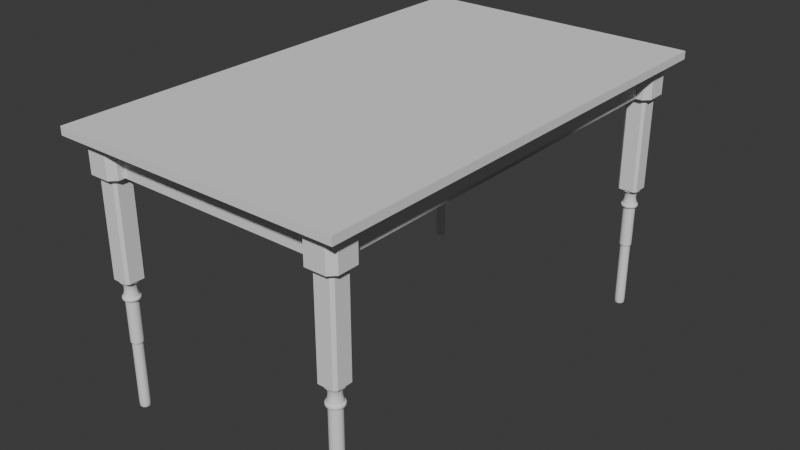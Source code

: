 # Source: table1.blend  (saved by Blender 4.2.66; exported with 4.5.12 LTS)
import bpy
from mathutils import Matrix  # noqa: F401  (used for matrix-valued properties, if any)

bpy.ops.wm.read_factory_settings(use_empty=True)
scene = bpy.context.scene
scene.name = 'Scene'

# ---- collections
col_collection = bpy.data.collections.new('Collection'); scene.collection.children.link(col_collection)

# ---- node groups
ng_smooth_by_angle = bpy.data.node_groups.new('Smooth by Angle', 'GeometryNodeTree')
_s = ng_smooth_by_angle.interface.new_socket(name='Mesh', in_out='OUTPUT', socket_type='NodeSocketGeometry')
_s = ng_smooth_by_angle.interface.new_socket(name='Mesh', in_out='INPUT', socket_type='NodeSocketGeometry')
_s = ng_smooth_by_angle.interface.new_socket(name='Angle', in_out='INPUT', socket_type='NodeSocketFloat')
_s.subtype = 'ANGLE'
_s.default_value = 0.5236
_s.min_value = 0.0
_s.max_value = 3.142
_s.description = 'Maximum face angle for smooth edges'
_s = ng_smooth_by_angle.interface.new_socket(name='Ignore Sharpness', in_out='INPUT', socket_type='NodeSocketBool')
_s.force_non_field = True
ng_smooth_by_angle.description = 'Set the sharpness of mesh edges based on the angle between the neighboring faces'
ng_smooth_by_angle.is_modifier = True
_N = ng_smooth_by_angle.nodes; _L = ng_smooth_by_angle.links
n0 = _N.new('GeometryNodeSetShadeSmooth'); n0.name = 'Set Shade Smooth'; n0.location = (120, -80)
n0.domain = 'EDGE'
n1 = _N.new('GeometryNodeSetShadeSmooth'); n1.name = 'Set Shade Smooth.001'; n1.location = (300, -80)
n2 = _N.new('NodeGroupOutput'); n2.name = 'Group Output'; n2.location = (480, -80)
n3 = _N.new('GeometryNodeInputMeshEdgeAngle'); n3.name = 'Edge Angle'; n3.location = (-440, -240)
n4 = _N.new('NodeGroupInput'); n4.name = 'Group Input'; n4.location = (-80, -80)
n5 = _N.new('GeometryNodeInputEdgeSmooth'); n5.name = 'Is Edge Smooth'; n5.location = (-260, -120)
n6 = _N.new('GeometryNodeInputShadeSmooth'); n6.name = 'Is Shade Smooth'; n6.location = (-440, -397)
n7 = _N.new('FunctionNodeCompare'); n7.name = 'Compare'; n7.location = (-260, -260)
n7.operation = 'LESS_EQUAL'
n7.inputs[6].default_value = (0.0, 0.0, 0.0, 0.0)
n7.inputs[7].default_value = (0.0, 0.0, 0.0, 0.0)
n8 = _N.new('FunctionNodeBooleanMath'); n8.name = 'Boolean Math.001'; n8.location = (-80, -260)
n9 = _N.new('NodeGroupInput'); n9.name = 'Group Input.001'; n9.location = (-440, -329)
n10 = _N.new('NodeGroupInput'); n10.name = 'Group Input.002'; n10.location = (-259, -189)
n11 = _N.new('FunctionNodeBooleanMath'); n11.name = 'Boolean Math'; n11.location = (-80, -149)
n11.operation = 'OR'
n12 = _N.new('FunctionNodeBooleanMath'); n12.name = 'Boolean Math.002'; n12.location = (-260, -380)
n12.operation = 'OR'
n13 = _N.new('NodeGroupInput'); n13.name = 'Group Input.003'; n13.location = (-440, -460)
_L.new(n3.outputs[0], n7.inputs[0])
_L.new(n1.outputs[0], n2.inputs[0])
_L.new(n9.outputs[1], n7.inputs[1])
_L.new(n7.outputs[0], n8.inputs[0])
_L.new(n4.outputs[0], n0.inputs[0])
_L.new(n0.outputs[0], n1.inputs[0])
_L.new(n8.outputs[0], n0.inputs[2])
_L.new(n10.outputs[2], n11.inputs[1])
_L.new(n5.outputs[0], n11.inputs[0])
_L.new(n11.outputs[0], n0.inputs[1])
_L.new(n13.outputs[2], n12.inputs[1])
_L.new(n6.outputs[0], n12.inputs[0])
_L.new(n12.outputs[0], n8.inputs[1])
n2.is_active_output = True

# ---- world
world_world = bpy.data.worlds.new('World'); scene.world = world_world
world_world.use_nodes = True; world_world.node_tree.nodes.clear()
_N = world_world.node_tree.nodes; _L = world_world.node_tree.links
n0 = _N.new('ShaderNodeOutputWorld'); n0.name = 'World Output'; n0.location = (300, 300)
n1 = _N.new('ShaderNodeBackground'); n1.name = 'Background'; n1.location = (10, 300)
n1.inputs[0].default_value = (0.05088, 0.05088, 0.05088, 1.0)
_L.new(n1.outputs[0], n0.inputs[0])
n0.is_active_output = True
world_world.color = (0.05088, 0.05088, 0.05088)
world_world.sun_shadow_jitter_overblur = 0.0

# ---- meshes
me_plane = bpy.data.meshes.new('Plane')
me_plane.from_pydata([(-0.4572, -0.762, -0.0127), (0.4572, -0.762, -0.0127), (-0.4572, 0.762, -0.0127), (0.4572, 0.762, -0.0127), (-0.4572, 0.762, 0.0127), (-0.4572, -0.762, 0.0127), (0.4572, -0.762, 0.0127), (0.4572, 0.762, 0.0127)], [], [(0, 2, 3, 1), (5, 6, 7, 4), (1, 3, 7, 6), (2, 0, 5, 4), (3, 2, 4, 7), (0, 1, 6, 5)])
me_plane.polygons.foreach_set('use_smooth', [True] * 6)
_uv = me_plane.uv_layers.new(name='UVMap')
_uv.uv.foreach_set('vector', [0.0, 0.0, 0.0, 1.0, 1.0, 1.0, 1.0, 0.0, 0.0, 0.0, 1.0, 0.0, 1.0, 1.0, 0.0, 1.0, 1.0, 0.0, 1.0, 1.0, 1.0, 1.0, 1.0, 0.0, 0.0, 1.0, 0.0, 0.0, 0.0, 0.0, 0.0, 1.0, 1.0, 1.0, 0.0, 1.0, 0.0, 1.0, 1.0, 1.0, 0.0, 0.0, 1.0, 0.0, 1.0, 0.0, 0.0, 0.0])
me_plane.update()
me_cube_001 = bpy.data.meshes.new('Cube.001')
me_cube_001.from_pydata([(0.3471, -0.7089, 0.7222), (0.3391, -0.7009, 0.7222), (0.3196, -0.7089, 0.8249), (0.3391, -0.7284, 0.8249), (0.3391, -0.6532, 0.7222), (0.3471, -0.6451, 0.7222), (0.3391, -0.6256, 0.8249), (0.3196, -0.6451, 0.8249), (0.4029, -0.7009, 0.7222), (0.3948, -0.7089, 0.7222), (0.4029, -0.7284, 0.8249), (0.4224, -0.7089, 0.8249), (0.3948, -0.6451, 0.7222), (0.4029, -0.6532, 0.7222), (0.4224, -0.6451, 0.8249), (0.4029, -0.6256, 0.8249), (0.3603, -0.6451, 0.7222), (0.3816, -0.6451, 0.7222), (0.3816, -0.6256, 0.8249), (0.3603, -0.6256, 0.8249), (0.3603, 5.96e-08, 0.7222), (0.3816, 5.96e-08, 0.7222), (0.3816, 5.96e-08, 0.8249), (0.3603, 5.96e-08, 0.8249), (0.3391, -0.6876, 0.7222), (0.3391, -0.6664, 0.7222), (0.3196, -0.6876, 0.8249), (0.3196, -0.6664, 0.8249), (-2.98e-08, -0.6876, 0.7222), (-2.98e-08, -0.6664, 0.7222), (-2.98e-08, -0.6876, 0.8249), (-2.98e-08, -0.6664, 0.8249), (0.3196, -0.7089, 0.7222), (0.3391, -0.7284, 0.7222), (0.3391, -0.6256, 0.7222), (0.3196, -0.6451, 0.7222), (0.4224, -0.6451, 0.7222), (0.4029, -0.6256, 0.7222), (0.4029, -0.7284, 0.7222), (0.4224, -0.7089, 0.7222), (0.3196, -0.6664, 0.7222), (0.3816, -0.6256, 0.7222), (0.3603, -0.6256, 0.7222), (0.3196, -0.6876, 0.7222), (0.3391, -0.7009, 0.4129), (0.3471, -0.7089, 0.4129), (0.3471, -0.6451, 0.4129), (0.3391, -0.6532, 0.4129), (0.4029, -0.6532, 0.4129), (0.3948, -0.6451, 0.4129), (0.3948, -0.7089, 0.4129), (0.4029, -0.7009, 0.4129), (0.3391, -0.6664, 0.4129), (0.3816, -0.6451, 0.4129), (0.3603, -0.6451, 0.4129), (0.3391, -0.6876, 0.4129), (1.49e-07, 5.96e-08, 0.7222), (-1.49e-07, -0.6256, 0.7222), (0.0, -0.6451, 0.7222), (0.3391, -0.7284, 0.743), (0.3196, -0.7089, 0.743), (0.3391, -0.6256, 0.743), (0.3196, -0.6451, 0.743), (0.4224, -0.6451, 0.743), (0.4029, -0.6256, 0.743), (0.4029, -0.7284, 0.743), (0.4224, -0.7089, 0.743), (0.3603, -0.6256, 0.743), (0.3816, -0.6256, 0.743), (0.3603, 5.96e-08, 0.743), (0.3816, 5.96e-08, 0.743), (0.3196, -0.6876, 0.743), (0.3196, -0.6664, 0.743), (-2.98e-08, -0.6876, 0.743), (-2.98e-08, -0.6664, 0.743), (0.3816, -0.481, 0.7222), (0.3816, -0.481, 0.8249), (0.3603, -0.481, 0.8249), (0.3603, -0.481, 0.743), (0.3816, -0.481, 0.743)], [], [(65, 10, 3, 59), (63, 14, 11, 66), (14, 15, 18, 19, 6, 7, 27, 26, 2, 3, 10, 11), (72, 27, 7, 62), (68, 18, 15, 64), (59, 3, 2, 60), (61, 34, 35, 62), (63, 36, 37, 64), (65, 38, 39, 66), (17, 12, 49, 53), (61, 6, 19, 67), (79, 75, 21, 70), (69, 23, 22, 70), (77, 76, 22, 23), (41, 42, 20, 21, 75), (78, 77, 23, 69), (60, 2, 26, 71), (71, 26, 30, 73), (73, 30, 31, 74), (72, 40, 29, 74), (26, 27, 31, 30), (40, 43, 28, 29), (1, 0, 33, 32), (5, 4, 35, 34), (13, 12, 37, 36), (9, 8, 39, 38), (4, 25, 40, 35), (12, 17, 41, 37), (8, 13, 36, 39), (0, 9, 38, 33), (16, 5, 34, 42), (17, 16, 42, 41), (24, 1, 32, 43), (25, 24, 43, 40), (47, 46, 54, 53, 49, 48, 51, 50, 45, 44, 55, 52), (12, 13, 48, 49), (16, 17, 53, 54), (13, 8, 51, 48), (8, 9, 50, 51), (1, 24, 55, 44), (0, 1, 44, 45), (9, 0, 45, 50), (25, 4, 47, 52), (24, 25, 52, 55), (4, 5, 46, 47), (5, 16, 54, 46), (42, 20, 56, 57), (35, 40, 29, 58), (34, 35, 58, 57), (27, 72, 74, 31), (28, 73, 74, 29), (43, 71, 73, 28), (32, 60, 71, 43), (42, 67, 78, 69, 20), (20, 69, 70, 21), (76, 79, 70, 22), (34, 61, 67, 42), (10, 65, 66, 11), (14, 63, 64, 15), (6, 61, 62, 7), (33, 59, 60, 32), (41, 68, 64, 37), (40, 72, 62, 35), (36, 63, 66, 39), (38, 65, 59, 33), (18, 68, 79, 76), (67, 19, 77, 78), (19, 18, 76, 77), (68, 41, 75, 79)])
me_cube_001.polygons.foreach_set('use_smooth', [True] * 69)
_uv = me_cube_001.uv_layers.new(name='UVMap')
_uv.uv.foreach_set('vector', [0.4257, 0.7973, 0.625, 0.7973, 0.625, 0.9527, 0.4257, 0.9527, 0.4257, 0.5473, 0.625, 0.5473, 0.625, 0.7027, 0.4257, 0.7027, 0.625, 0.5473, 0.6723, 0.5, 0.7241, 0.5, 0.7759, 0.5, 0.8277, 0.5, 0.875, 0.5473, 0.875, 0.5991, 0.875, 0.6509, 0.875, 0.7027, 0.8277, 0.75, 0.6723, 0.75, 0.625, 0.7027, 0.4257, 0.1509, 0.625, 0.1509, 0.625, 0.2027, 0.4257, 0.2027, 0.4257, 0.4009, 0.625, 0.4009, 0.625, 0.4527, 0.4257, 0.4527, 0.4257, -7.106e-08, 0.625, 0.0, 0.625, 0.04734, 0.4257, 0.04734, 0.4257, 0.2973, 0.375, 0.2973, 0.375, 0.2027, 0.4257, 0.2027, 0.4257, 0.5473, 0.375, 0.5473, 0.375, 0.4527, 0.4257, 0.4527, 0.4257, 0.7973, 0.375, 0.7973, 0.375, 0.7027, 0.4257, 0.7027, 0.2759, 0.5474, 0.308, 0.5474, 0.308, 0.5474, 0.2759, 0.5474, 0.4257, 0.2973, 0.625, 0.2973, 0.625, 0.3491, 0.4257, 0.3491, 0.4257, 0.4009, 0.375, 0.4009, 0.375, 0.4009, 0.4257, 0.4009, 0.4257, 0.3491, 0.625, 0.3491, 0.625, 0.4009, 0.4257, 0.4009, 0.7759, 0.5, 0.7241, 0.5, 0.7241, 0.5, 0.7759, 0.5, 0.2759, 0.5, 0.2241, 0.5, 0.2241, 0.5, 0.2759, 0.5, 0.2759, 0.5, 0.4257, 0.3491, 0.625, 0.3491, 0.625, 0.3491, 0.4257, 0.3491, 0.4257, 0.04734, 0.625, 0.04734, 0.625, 0.09911, 0.4257, 0.09911, 0.4257, 0.09911, 0.625, 0.09911, 0.625, 0.09911, 0.4257, 0.09911, 0.4257, 0.09911, 0.625, 0.09911, 0.625, 0.1509, 0.4257, 0.1509, 0.4257, 0.1509, 0.375, 0.1509, 0.375, 0.1509, 0.4257, 0.1509, 0.875, 0.6509, 0.875, 0.5991, 0.875, 0.5991, 0.875, 0.6509, 0.125, 0.5991, 0.125, 0.6509, 0.125, 0.6509, 0.125, 0.5991, 0.1724, 0.683, 0.192, 0.7026, 0.1723, 0.75, 0.125, 0.7027, 0.192, 0.5474, 0.1724, 0.567, 0.125, 0.5473, 0.1723, 0.5, 0.3276, 0.567, 0.308, 0.5474, 0.3277, 0.5, 0.375, 0.5473, 0.308, 0.7026, 0.3276, 0.683, 0.375, 0.7027, 0.3277, 0.75, 0.1724, 0.567, 0.1724, 0.5991, 0.125, 0.5991, 0.125, 0.5473, 0.308, 0.5474, 0.2759, 0.5474, 0.2759, 0.5, 0.3277, 0.5, 0.3276, 0.683, 0.3276, 0.567, 0.375, 0.5473, 0.375, 0.7027, 0.192, 0.7026, 0.308, 0.7026, 0.3277, 0.75, 0.1723, 0.75, 0.2241, 0.5474, 0.192, 0.5474, 0.1723, 0.5, 0.2241, 0.5, 0.2759, 0.5474, 0.2241, 0.5474, 0.2241, 0.5, 0.2759, 0.5, 0.1724, 0.6509, 0.1724, 0.683, 0.125, 0.7027, 0.125, 0.6509, 0.1724, 0.5991, 0.1724, 0.6509, 0.125, 0.6509, 0.125, 0.5991, 0.1724, 0.567, 0.192, 0.5474, 0.2241, 0.5474, 0.2759, 0.5474, 0.308, 0.5474, 0.3276, 0.567, 0.3276, 0.683, 0.308, 0.7026, 0.192, 0.7026, 0.1724, 0.683, 0.1724, 0.6509, 0.1724, 0.5991, 0.308, 0.5474, 0.3276, 0.567, 0.3276, 0.567, 0.308, 0.5474, 0.2241, 0.5474, 0.2759, 0.5474, 0.2759, 0.5474, 0.2241, 0.5474, 0.3276, 0.567, 0.3276, 0.683, 0.3276, 0.683, 0.3276, 0.567, 0.3276, 0.683, 0.308, 0.7026, 0.308, 0.7026, 0.3276, 0.683, 0.1724, 0.683, 0.1724, 0.6509, 0.1724, 0.6509, 0.1724, 0.683, 0.192, 0.7026, 0.1724, 0.683, 0.1724, 0.683, 0.192, 0.7026, 0.308, 0.7026, 0.192, 0.7026, 0.192, 0.7026, 0.308, 0.7026, 0.1724, 0.5991, 0.1724, 0.567, 0.1724, 0.567, 0.1724, 0.5991, 0.1724, 0.6509, 0.1724, 0.5991, 0.1724, 0.5991, 0.1724, 0.6509, 0.1724, 0.567, 0.192, 0.5474, 0.192, 0.5474, 0.1724, 0.567, 0.192, 0.5474, 0.2241, 0.5474, 0.2241, 0.5474, 0.192, 0.5474, 0.2241, 0.5, 0.2241, 0.5, 0.2241, 0.5, 0.2241, 0.5, 0.375, 0.2027, 0.375, 0.1509, 0.375, 0.1509, 0.375, 0.2027, 0.375, 0.2973, 0.375, 0.2027, 0.375, 0.2027, 0.375, 0.2973, 0.625, 0.1509, 0.4257, 0.1509, 0.4257, 0.1509, 0.625, 0.1509, 0.375, 0.09911, 0.4257, 0.09911, 0.4257, 0.1509, 0.375, 0.1509, 0.375, 0.09911, 0.4257, 0.09911, 0.4257, 0.09911, 0.375, 0.09911, 0.375, 0.04734, 0.4257, 0.04734, 0.4257, 0.09911, 0.375, 0.09911, 0.375, 0.3491, 0.4257, 0.3491, 0.4257, 0.3491, 0.4257, 0.3491, 0.375, 0.3491, 0.375, 0.3491, 0.4257, 0.3491, 0.4257, 0.4009, 0.375, 0.4009, 0.625, 0.4009, 0.4257, 0.4009, 0.4257, 0.4009, 0.625, 0.4009, 0.375, 0.2973, 0.4257, 0.2973, 0.4257, 0.3491, 0.375, 0.3491, 0.625, 0.7973, 0.4257, 0.7973, 0.4257, 0.7027, 0.625, 0.7027, 0.625, 0.5473, 0.4257, 0.5473, 0.4257, 0.4527, 0.625, 0.4527, 0.625, 0.2973, 0.4257, 0.2973, 0.4257, 0.2027, 0.625, 0.2027, 0.375, 0.0, 0.4257, -7.106e-08, 0.4257, 0.04734, 0.375, 0.04734, 0.375, 0.4009, 0.4257, 0.4009, 0.4257, 0.4527, 0.375, 0.4527, 0.375, 0.1509, 0.4257, 0.1509, 0.4257, 0.2027, 0.375, 0.2027, 0.375, 0.5473, 0.4257, 0.5473, 0.4257, 0.7027, 0.375, 0.7027, 0.375, 0.7973, 0.4257, 0.7973, 0.4257, 0.9527, 0.375, 0.9527, 0.625, 0.4009, 0.4257, 0.4009, 0.4257, 0.4009, 0.625, 0.4009, 0.4257, 0.3491, 0.625, 0.3491, 0.625, 0.3491, 0.4257, 0.3491, 0.7759, 0.5, 0.7241, 0.5, 0.7241, 0.5, 0.7759, 0.5, 0.4257, 0.4009, 0.375, 0.4009, 0.375, 0.4009, 0.4257, 0.4009])
me_cube_001.update()
me_circle_002 = bpy.data.meshes.new('Circle.002')
me_circle_002.from_pydata([(0.3714, -0.6506, 0.415), (0.3581, -0.6542, 0.415), (0.3484, -0.6639, 0.415), (0.3448, -0.6772, 0.415), (0.3484, -0.6905, 0.415), (0.3581, -0.7002, 0.415), (0.3714, -0.7038, 0.415), (0.3847, -0.7002, 0.415), (0.3944, -0.6905, 0.415), (0.398, -0.6772, 0.415), (0.3944, -0.6639, 0.415), (0.3847, -0.6542, 0.415), (0.3597, -0.6571, 0.4044), (0.3714, -0.6539, 0.4044), (0.3512, -0.6656, 0.4044), (0.3481, -0.6772, 0.4044), (0.3512, -0.6889, 0.4044), (0.3597, -0.6974, 0.4044), (0.3714, -0.7005, 0.4044), (0.383, -0.6974, 0.4044), (0.3915, -0.6889, 0.4044), (0.3947, -0.6772, 0.4044), (0.3915, -0.6656, 0.4044), (0.383, -0.6571, 0.4044), (0.3563, -0.6511, 0.415), (0.3714, -0.6471, 0.415), (0.3453, -0.6621, 0.415), (0.3412, -0.6772, 0.415), (0.3453, -0.6923, 0.415), (0.3563, -0.7033, 0.415), (0.3714, -0.7074, 0.415), (0.3865, -0.7033, 0.415), (0.3975, -0.6923, 0.415), (0.4015, -0.6772, 0.415), (0.3975, -0.6621, 0.415), (0.3865, -0.6511, 0.415), (0.3563, -0.6511, 0.4044), (0.3714, -0.6471, 0.4044), (0.3453, -0.6621, 0.4044), (0.3412, -0.6772, 0.4044), (0.3453, -0.6923, 0.4044), (0.3563, -0.7033, 0.4044), (0.3714, -0.7074, 0.4044), (0.3865, -0.7033, 0.4044), (0.3975, -0.6923, 0.4044), (0.4015, -0.6772, 0.4044), (0.3975, -0.6621, 0.4044), (0.3865, -0.6511, 0.4044), (0.3581, -0.6542, 0.4044), (0.3714, -0.6506, 0.4044), (0.3484, -0.6639, 0.4044), (0.3448, -0.6772, 0.4044), (0.3484, -0.6905, 0.4044), (0.3581, -0.7002, 0.4044), (0.3714, -0.7038, 0.4044), (0.3847, -0.7002, 0.4044), (0.3944, -0.6905, 0.4044), (0.398, -0.6772, 0.4044), (0.3944, -0.6639, 0.4044), (0.3847, -0.6542, 0.4044), (0.3597, -0.6571, 0.3614), (0.3714, -0.6539, 0.3614), (0.3512, -0.6656, 0.3614), (0.3481, -0.6772, 0.3614), (0.3512, -0.6889, 0.3614), (0.3597, -0.6974, 0.3614), (0.3714, -0.7005, 0.3614), (0.383, -0.6974, 0.3614), (0.3915, -0.6889, 0.3614), (0.3947, -0.6772, 0.3614), (0.3915, -0.6656, 0.3614), (0.383, -0.6571, 0.3614), (0.3512, -0.6656, 0.4035), (0.3597, -0.6571, 0.4035), (0.3947, -0.6772, 0.4035), (0.3915, -0.6889, 0.4035), (0.3714, -0.7005, 0.4035), (0.3597, -0.6974, 0.4035), (0.3481, -0.6772, 0.4035), (0.3915, -0.6656, 0.4035), (0.383, -0.6974, 0.4035), (0.3512, -0.6889, 0.4035), (0.383, -0.6571, 0.4035), (0.3714, -0.6539, 0.4035), (0.3512, -0.6656, 0.3615), (0.3947, -0.6772, 0.3615), (0.3714, -0.7005, 0.3615), (0.3481, -0.6772, 0.3615), (0.3915, -0.6656, 0.3615), (0.383, -0.6974, 0.3615), (0.3512, -0.6889, 0.3615), (0.383, -0.6571, 0.3615), (0.3597, -0.6571, 0.3615), (0.3915, -0.6889, 0.3615), (0.3597, -0.6974, 0.3615), (0.3714, -0.6539, 0.3615), (0.3629, -0.6626, 0.3825), (0.386, -0.6857, 0.3825), (0.3629, -0.6919, 0.3825), (0.3714, -0.6603, 0.3825), (0.3567, -0.6688, 0.3825), (0.3883, -0.6772, 0.3825), (0.3714, -0.6941, 0.3825), (0.3545, -0.6772, 0.3825), (0.386, -0.6688, 0.3825), (0.3798, -0.6919, 0.3825), (0.3567, -0.6857, 0.3825), (0.3798, -0.6626, 0.3825), (0.3614, -0.6599, 0.3505), (0.3714, -0.6573, 0.3505), (0.3541, -0.6672, 0.3505), (0.3514, -0.6772, 0.3505), (0.3541, -0.6872, 0.3505), (0.3614, -0.6945, 0.3505), (0.3714, -0.6972, 0.3505), (0.3814, -0.6945, 0.3505), (0.3887, -0.6872, 0.3505), (0.3913, -0.6772, 0.3505), (0.3887, -0.6672, 0.3505), (0.3814, -0.6599, 0.3505), (0.3714, -0.65, 0.3591), (0.385, -0.6536, 0.3591), (0.3478, -0.6636, 0.3591), (0.3578, -0.6536, 0.3591), (0.3986, -0.6772, 0.3591), (0.395, -0.6908, 0.3591), (0.3714, -0.7045, 0.3591), (0.3578, -0.7008, 0.3591), (0.3441, -0.6772, 0.3591), (0.395, -0.6636, 0.3591), (0.385, -0.7008, 0.3591), (0.3478, -0.6908, 0.3591), (0.3714, -0.65, 0.3546), (0.3478, -0.6636, 0.3546), (0.3986, -0.6772, 0.3546), (0.3714, -0.7045, 0.3546), (0.3441, -0.6772, 0.3546), (0.395, -0.6636, 0.3546), (0.385, -0.7008, 0.3546), (0.3478, -0.6908, 0.3546), (0.385, -0.6536, 0.3546), (0.3578, -0.6536, 0.3546), (0.395, -0.6908, 0.3546), (0.3578, -0.7008, 0.3546), (0.3578, -0.6536, 0.3505), (0.3714, -0.65, 0.3505), (0.3478, -0.6636, 0.3505), (0.3441, -0.6772, 0.3505), (0.3478, -0.6908, 0.3505), (0.3578, -0.7008, 0.3505), (0.3714, -0.7045, 0.3505), (0.385, -0.7008, 0.3505), (0.395, -0.6908, 0.3505), (0.3986, -0.6772, 0.3505), (0.395, -0.6636, 0.3505), (0.385, -0.6536, 0.3505), (0.363, -0.6628, 0.2132), (0.3714, -0.6605, 0.2132), (0.3569, -0.6689, 0.2132), (0.3547, -0.6772, 0.2132), (0.3569, -0.6856, 0.2132), (0.363, -0.6917, 0.2132), (0.3714, -0.6939, 0.2132), (0.3797, -0.6917, 0.2132), (0.3858, -0.6856, 0.2132), (0.3881, -0.6772, 0.2132), (0.3858, -0.6689, 0.2132), (0.3797, -0.6628, 0.2132), (0.3887, -0.6672, 0.2185), (0.3913, -0.6772, 0.2185), (0.3814, -0.6945, 0.2185), (0.3714, -0.6972, 0.2185), (0.3541, -0.6872, 0.2185), (0.3514, -0.6772, 0.2185), (0.3814, -0.6599, 0.2185), (0.3614, -0.6599, 0.2185), (0.3714, -0.6573, 0.2185), (0.3887, -0.6872, 0.2185), (0.3614, -0.6945, 0.2185), (0.3541, -0.6672, 0.2185), (0.3913, -0.6772, 0.3482), (0.3714, -0.6972, 0.3482), (0.3514, -0.6772, 0.3482), (0.3714, -0.6573, 0.3482), (0.3887, -0.6672, 0.3482), (0.3814, -0.6945, 0.3482), (0.3541, -0.6872, 0.3482), (0.3814, -0.6599, 0.3482), (0.3614, -0.6599, 0.3482), (0.3887, -0.6872, 0.3482), (0.3614, -0.6945, 0.3482), (0.3541, -0.6672, 0.3482), (0.3614, -0.6599, 0.2132), (0.3714, -0.6573, 0.2132), (0.3541, -0.6672, 0.2132), (0.3514, -0.6772, 0.2132), (0.3541, -0.6872, 0.2132), (0.3614, -0.6945, 0.2132), (0.3714, -0.6972, 0.2132), (0.3814, -0.6945, 0.2132), (0.3887, -0.6872, 0.2132), (0.3913, -0.6772, 0.2132), (0.3887, -0.6672, 0.2132), (0.3814, -0.6599, 0.2132), (0.363, -0.6628, 7.451e-09), (0.3714, -0.6605, 7.451e-09), (0.3569, -0.6689, 7.451e-09), (0.3547, -0.6772, 7.451e-09), (0.3569, -0.6856, 7.451e-09), (0.363, -0.6917, 7.451e-09), (0.3714, -0.6939, 7.451e-09), (0.3797, -0.6917, 7.451e-09), (0.3858, -0.6856, 7.451e-09), (0.3881, -0.6772, 7.451e-09), (0.3858, -0.6689, 7.451e-09), (0.3797, -0.6628, 7.451e-09), (0.3714, -0.6939, 0.2112), (0.363, -0.6917, 0.2112), (0.3547, -0.6772, 0.2112), (0.3569, -0.6689, 0.2112), (0.3858, -0.6689, 0.2112), (0.3881, -0.6772, 0.2112), (0.3797, -0.6917, 0.2112), (0.3569, -0.6856, 0.2112), (0.3797, -0.6628, 0.2112), (0.363, -0.6628, 0.2112), (0.3714, -0.6605, 0.2112), (0.3858, -0.6856, 0.2112), (0.3714, -0.6939, 0.001303), (0.3547, -0.6772, 0.001303), (0.3858, -0.6689, 0.001303), (0.3797, -0.6917, 0.001303), (0.3569, -0.6856, 0.001303), (0.3797, -0.6628, 0.001303), (0.363, -0.6628, 0.001303), (0.3858, -0.6856, 0.001303), (0.363, -0.6917, 0.001303), (0.3569, -0.6689, 0.001303), (0.3881, -0.6772, 0.001303), (0.3714, -0.6605, 0.001303)], [], [(1, 0, 11, 10, 9, 8, 7, 6, 5, 4, 3, 2), (92, 84, 62, 60), (34, 35, 47, 46), (25, 24, 36, 37), (31, 32, 44, 43), (28, 29, 41, 40), (35, 25, 37, 47), (24, 26, 38, 36), (32, 33, 45, 44), (29, 30, 42, 41), (26, 27, 39, 38), (33, 34, 46, 45), (30, 31, 43, 42), (27, 28, 40, 39), (0, 1, 24, 25), (1, 2, 26, 24), (2, 3, 27, 26), (3, 4, 28, 27), (4, 5, 29, 28), (5, 6, 30, 29), (6, 7, 31, 30), (7, 8, 32, 31), (8, 9, 33, 32), (9, 10, 34, 33), (10, 11, 35, 34), (11, 0, 25, 35), (48, 49, 37, 36), (50, 48, 36, 38), (51, 50, 38, 39), (52, 51, 39, 40), (53, 52, 40, 41), (54, 53, 41, 42), (55, 54, 42, 43), (56, 55, 43, 44), (57, 56, 44, 45), (58, 57, 45, 46), (59, 58, 46, 47), (49, 59, 47, 37), (12, 13, 49, 48), (14, 12, 48, 50), (15, 14, 50, 51), (16, 15, 51, 52), (17, 16, 52, 53), (18, 17, 53, 54), (19, 18, 54, 55), (20, 19, 55, 56), (21, 20, 56, 57), (22, 21, 57, 58), (23, 22, 58, 59), (13, 23, 59, 49), (140, 132, 145, 155), (93, 85, 69, 68), (94, 86, 66, 65), (84, 87, 63, 62), (85, 88, 70, 69), (86, 89, 67, 66), (87, 90, 64, 63), (88, 91, 71, 70), (95, 92, 60, 61), (89, 93, 68, 67), (90, 94, 65, 64), (91, 95, 61, 71), (23, 13, 83, 82), (16, 17, 77, 81), (19, 20, 75, 80), (13, 12, 73, 83), (22, 23, 82, 79), (15, 16, 81, 78), (18, 19, 80, 76), (21, 22, 79, 74), (14, 15, 78, 72), (17, 18, 76, 77), (20, 21, 74, 75), (12, 14, 72, 73), (107, 99, 95, 91), (106, 98, 94, 90), (105, 97, 93, 89), (99, 96, 92, 95), (104, 107, 91, 88), (103, 106, 90, 87), (102, 105, 89, 86), (101, 104, 88, 85), (100, 103, 87, 84), (98, 102, 86, 94), (97, 101, 85, 93), (96, 100, 84, 92), (73, 72, 100, 96), (75, 74, 101, 97), (77, 76, 102, 98), (72, 78, 103, 100), (74, 79, 104, 101), (76, 80, 105, 102), (78, 81, 106, 103), (79, 82, 107, 104), (83, 73, 96, 99), (80, 75, 97, 105), (81, 77, 98, 106), (82, 83, 99, 107), (169, 168, 202, 201), (141, 133, 146, 144), (142, 134, 153, 152), (143, 135, 150, 149), (133, 136, 147, 146), (134, 137, 154, 153), (135, 138, 151, 150), (136, 139, 148, 147), (137, 140, 155, 154), (132, 141, 144, 145), (138, 142, 152, 151), (139, 143, 149, 148), (64, 65, 127, 131), (67, 68, 125, 130), (61, 60, 123, 120), (70, 71, 121, 129), (63, 64, 131, 128), (66, 67, 130, 126), (69, 70, 129, 124), (62, 63, 128, 122), (65, 66, 126, 127), (68, 69, 124, 125), (60, 62, 122, 123), (71, 61, 120, 121), (131, 127, 143, 139), (130, 125, 142, 138), (120, 123, 141, 132), (129, 121, 140, 137), (128, 131, 139, 136), (126, 130, 138, 135), (124, 129, 137, 134), (122, 128, 136, 133), (127, 126, 135, 143), (125, 124, 134, 142), (123, 122, 133, 141), (121, 120, 132, 140), (108, 109, 145, 144), (110, 108, 144, 146), (111, 110, 146, 147), (112, 111, 147, 148), (113, 112, 148, 149), (114, 113, 149, 150), (115, 114, 150, 151), (116, 115, 151, 152), (117, 116, 152, 153), (118, 117, 153, 154), (119, 118, 154, 155), (109, 119, 155, 145), (236, 228, 210, 209), (171, 170, 199, 198), (173, 172, 196, 195), (168, 174, 203, 202), (176, 175, 192, 193), (170, 177, 200, 199), (172, 178, 197, 196), (174, 176, 193, 203), (175, 179, 194, 192), (177, 169, 201, 200), (178, 171, 198, 197), (179, 173, 195, 194), (191, 182, 173, 179), (190, 181, 171, 178), (189, 180, 169, 177), (188, 191, 179, 175), (187, 183, 176, 174), (186, 190, 178, 172), (185, 189, 177, 170), (183, 188, 175, 176), (184, 187, 174, 168), (182, 186, 172, 173), (181, 185, 170, 171), (180, 184, 168, 169), (117, 118, 184, 180), (114, 115, 185, 181), (111, 112, 186, 182), (118, 119, 187, 184), (109, 108, 188, 183), (115, 116, 189, 185), (112, 113, 190, 186), (119, 109, 183, 187), (108, 110, 191, 188), (116, 117, 180, 189), (113, 114, 181, 190), (110, 111, 182, 191), (156, 157, 193, 192), (158, 156, 192, 194), (159, 158, 194, 195), (160, 159, 195, 196), (161, 160, 196, 197), (162, 161, 197, 198), (163, 162, 198, 199), (164, 163, 199, 200), (165, 164, 200, 201), (166, 165, 201, 202), (167, 166, 202, 203), (157, 167, 203, 193), (204, 206, 207, 208, 209, 210, 211, 212, 213, 214, 215, 205), (237, 229, 207, 206), (238, 230, 214, 213), (228, 231, 211, 210), (229, 232, 208, 207), (230, 233, 215, 214), (239, 234, 204, 205), (231, 235, 212, 211), (232, 236, 209, 208), (233, 239, 205, 215), (234, 237, 206, 204), (235, 238, 213, 212), (164, 165, 221, 227), (156, 158, 219, 225), (167, 157, 226, 224), (160, 161, 217, 223), (163, 164, 227, 222), (157, 156, 225, 226), (166, 167, 224, 220), (159, 160, 223, 218), (162, 163, 222, 216), (165, 166, 220, 221), (158, 159, 218, 219), (161, 162, 216, 217), (227, 221, 238, 235), (225, 219, 237, 234), (224, 226, 239, 233), (223, 217, 236, 232), (222, 227, 235, 231), (226, 225, 234, 239), (220, 224, 233, 230), (218, 223, 232, 229), (216, 222, 231, 228), (221, 220, 230, 238), (219, 218, 229, 237), (217, 216, 228, 236)])
me_circle_002.polygons.foreach_set('use_smooth', [True] * 230)
_uv = me_circle_002.uv_layers.new(name='UVMap')
_uv.uv.foreach_set('vector', [0.0, 0.0, 0.0, 0.0, 0.0, 0.0, 0.0, 0.0, 0.0, 0.0, 0.0, 0.0, 0.0, 0.0, 0.0, 0.0, 0.0, 0.0, 0.0, 0.0, 0.0, 0.0, 0.0, 0.0, 0.0, 0.0, 0.0, 0.0, 0.0, 0.0, 0.0, 0.0, 0.0, 0.0, 0.0, 0.0, 0.0, 0.0, 0.0, 0.0, 0.0, 0.0, 0.0, 0.0, 0.0, 0.0, 0.0, 0.0, 0.0, 0.0, 0.0, 0.0, 0.0, 0.0, 0.0, 0.0, 0.0, 0.0, 0.0, 0.0, 0.0, 0.0, 0.0, 0.0, 0.0, 0.0, 0.0, 0.0, 0.0, 0.0, 0.0, 0.0, 0.0, 0.0, 0.0, 0.0, 0.0, 0.0, 0.0, 0.0, 0.0, 0.0, 0.0, 0.0, 0.0, 0.0, 0.0, 0.0, 0.0, 0.0, 0.0, 0.0, 0.0, 0.0, 0.0, 0.0, 0.0, 0.0, 0.0, 0.0, 0.0, 0.0, 0.0, 0.0, 0.0, 0.0, 0.0, 0.0, 0.0, 0.0, 0.0, 0.0, 0.0, 0.0, 0.0, 0.0, 0.0, 0.0, 0.0, 0.0, 0.0, 0.0, 0.0, 0.0, 0.0, 0.0, 0.0, 0.0, 0.0, 0.0, 0.0, 0.0, 0.0, 0.0, 0.0, 0.0, 0.0, 0.0, 0.0, 0.0, 0.0, 0.0, 0.0, 0.0, 0.0, 0.0, 0.0, 0.0, 0.0, 0.0, 0.0, 0.0, 0.0, 0.0, 0.0, 0.0, 0.0, 0.0, 0.0, 0.0, 0.0, 0.0, 0.0, 0.0, 0.0, 0.0, 0.0, 0.0, 0.0, 0.0, 0.0, 0.0, 0.0, 0.0, 0.0, 0.0, 0.0, 0.0, 0.0, 0.0, 0.0, 0.0, 0.0, 0.0, 0.0, 0.0, 0.0, 0.0, 0.0, 0.0, 0.0, 0.0, 0.0, 0.0, 0.0, 0.0, 0.0, 0.0, 0.0, 0.0, 0.0, 0.0, 0.0, 0.0, 0.0, 0.0, 0.0, 0.0, 0.0, 0.0, 0.0, 0.0, 0.0, 0.0, 0.0, 0.0, 0.0, 0.0, 0.0, 0.0, 0.0, 0.0, 0.0, 0.0, 0.0, 0.0, 0.0, 0.0, 0.0, 0.0, 0.0, 0.0, 0.0, 0.0, 0.0, 0.0, 0.0, 0.0, 0.0, 0.0, 0.0, 0.0, 0.0, 0.0, 0.0, 0.0, 0.0, 0.0, 0.0, 0.0, 0.0, 0.0, 0.0, 0.0, 0.0, 0.0, 0.0, 0.0, 0.0, 0.0, 0.0, 0.0, 0.0, 0.0, 0.0, 0.0, 0.0, 0.0, 0.0, 0.0, 0.0, 0.0, 0.0, 0.0, 0.0, 0.0, 0.0, 0.0, 0.0, 0.0, 0.0, 0.0, 0.0, 0.0, 0.0, 0.0, 0.0, 0.0, 0.0, 0.0, 0.0, 0.0, 0.0, 0.0, 0.0, 0.0, 0.0, 0.0, 0.0, 0.0, 0.0, 0.0, 0.0, 0.0, 0.0, 0.0, 0.0, 0.0, 0.0, 0.0, 0.0, 0.0, 0.0, 0.0, 0.0, 0.0, 0.0, 0.0, 0.0, 0.0, 0.0, 0.0, 0.0, 0.0, 0.0, 0.0, 0.0, 0.0, 0.0, 0.0, 0.0, 0.0, 0.0, 0.0, 0.0, 0.0, 0.0, 0.0, 0.0, 0.0, 0.0, 0.0, 0.0, 0.0, 0.0, 0.0, 0.0, 0.0, 0.0, 0.0, 0.0, 0.0, 0.0, 0.0, 0.0, 0.0, 0.0, 0.0, 0.0, 0.0, 0.0, 0.0, 0.0, 0.0, 0.0, 0.0, 0.0, 0.0, 0.0, 0.0, 0.0, 0.0, 0.0, 0.0, 0.0, 0.0, 0.0, 0.0, 0.0, 0.0, 0.0, 0.0, 0.0, 0.0, 0.0, 0.0, 0.0, 0.0, 0.0, 0.0, 0.0, 0.0, 0.0, 0.0, 0.0, 0.0, 0.0, 0.0, 0.0, 0.0, 0.0, 0.0, 0.0, 0.0, 0.0, 0.0, 0.0, 0.0, 0.0, 0.0, 0.0, 0.0, 0.0, 0.0, 0.0, 0.0, 0.0, 0.0, 0.0, 0.0, 0.0, 0.0, 0.0, 0.0, 0.0, 0.0, 0.0, 0.0, 0.0, 0.0, 0.0, 0.0, 0.0, 0.0, 0.0, 0.0, 0.0, 0.0, 0.0, 0.0, 0.0, 0.0, 0.0, 0.0, 0.0, 0.0, 0.0, 0.0, 0.0, 0.0, 0.0, 0.0, 0.0, 0.0, 0.0, 0.0, 0.0, 0.0, 0.0, 0.0, 0.0, 0.0, 0.0, 0.0, 0.0, 0.0, 0.0, 0.0, 0.0, 0.0, 0.0, 0.0, 0.0, 0.0, 0.0, 0.0, 0.0, 0.0, 0.0, 0.0, 0.0, 0.0, 0.0, 0.0, 0.0, 0.0, 0.0, 0.0, 0.0, 0.0, 0.0, 0.0, 0.0, 0.0, 0.0, 0.0, 0.0, 0.0, 0.0, 0.0, 0.0, 0.0, 0.0, 0.0, 0.0, 0.0, 0.0, 0.0, 0.0, 0.0, 0.0, 0.0, 0.0, 0.0, 0.0, 0.0, 0.0, 0.0, 0.0, 0.0, 0.0, 0.0, 0.0, 0.0, 0.0, 0.0, 0.0, 0.0, 0.0, 0.0, 0.0, 0.0, 0.0, 0.0, 0.0, 0.0, 0.0, 0.0, 0.0, 0.0, 0.0, 0.0, 0.0, 0.0, 0.0, 0.0, 0.0, 0.0, 0.0, 0.0, 0.0, 0.0, 0.0, 0.0, 0.0, 0.0, 0.0, 0.0, 0.0, 0.0, 0.0, 0.0, 0.0, 0.0, 0.0, 0.0, 0.0, 0.0, 0.0, 0.0, 0.0, 0.0, 0.0, 0.0, 0.0, 0.0, 0.0, 0.0, 0.0, 0.0, 0.0, 0.0, 0.0, 0.0, 0.0, 0.0, 0.0, 0.0, 0.0, 0.0, 0.0, 0.0, 0.0, 0.0, 0.0, 0.0, 0.0, 0.0, 0.0, 0.0, 0.0, 0.0, 0.0, 0.0, 0.0, 0.0, 0.0, 0.0, 0.0, 0.0, 0.0, 0.0, 0.0, 0.0, 0.0, 0.0, 0.0, 0.0, 0.0, 0.0, 0.0, 0.0, 0.0, 0.0, 0.0, 0.0, 0.0, 0.0, 0.0, 0.0, 0.0, 0.0, 0.0, 0.0, 0.0, 0.0, 0.0, 0.0, 0.0, 0.0, 0.0, 0.0, 0.0, 0.0, 0.0, 0.0, 0.0, 0.0, 0.0, 0.0, 0.0, 0.0, 0.0, 0.0, 0.0, 0.0, 0.0, 0.0, 0.0, 0.0, 0.0, 0.0, 0.0, 0.0, 0.0, 0.0, 0.0, 0.0, 0.0, 0.0, 0.0, 0.0, 0.0, 0.0, 0.0, 0.0, 0.0, 0.0, 0.0, 0.0, 0.0, 0.0, 0.0, 0.0, 0.0, 0.0, 0.0, 0.0, 0.0, 0.0, 0.0, 0.0, 0.0, 0.0, 0.0, 0.0, 0.0, 0.0, 0.0, 0.0, 0.0, 0.0, 0.0, 0.0, 0.0, 0.0, 0.0, 0.0, 0.0, 0.0, 0.0, 0.0, 0.0, 0.0, 0.0, 0.0, 0.0, 0.0, 0.0, 0.0, 0.0, 0.0, 0.0, 0.0, 0.0, 0.0, 0.0, 0.0, 0.0, 0.0, 0.0, 0.0, 0.0, 0.0, 0.0, 0.0, 0.0, 0.0, 0.0, 0.0, 0.0, 0.0, 0.0, 0.0, 0.0, 0.0, 0.0, 0.0, 0.0, 0.0, 0.0, 0.0, 0.0, 0.0, 0.0, 0.0, 0.0, 0.0, 0.0, 0.0, 0.0, 0.0, 0.0, 0.0, 0.0, 0.0, 0.0, 0.0, 0.0, 0.0, 0.0, 0.0, 0.0, 0.0, 0.0, 0.0, 0.0, 0.0, 0.0, 0.0, 0.0, 0.0, 0.0, 0.0, 0.0, 0.0, 0.0, 0.0, 0.0, 0.0, 0.0, 0.0, 0.0, 0.0, 0.0, 0.0, 0.0, 0.0, 0.0, 0.0, 0.0, 0.0, 0.0, 0.0, 0.0, 0.0, 0.0, 0.0, 0.0, 0.0, 0.0, 0.0, 0.0, 0.0, 0.0, 0.0, 0.0, 0.0, 0.0, 0.0, 0.0, 0.0, 0.0, 0.0, 0.0, 0.0, 0.0, 0.0, 0.0, 0.0, 0.0, 0.0, 0.0, 0.0, 0.0, 0.0, 0.0, 0.0, 0.0, 0.0, 0.0, 0.0, 0.0, 0.0, 0.0, 0.0, 0.0, 0.0, 0.0, 0.0, 0.0, 0.0, 0.0, 0.0, 0.0, 0.0, 0.0, 0.0, 0.0, 0.0, 0.0, 0.0, 0.0, 0.0, 0.0, 0.0, 0.0, 0.0, 0.0, 0.0, 0.0, 0.0, 0.0, 0.0, 0.0, 0.0, 0.0, 0.0, 0.0, 0.0, 0.0, 0.0, 0.0, 0.0, 0.0, 0.0, 0.0, 0.0, 0.0, 0.0, 0.0, 0.0, 0.0, 0.0, 0.0, 0.0, 0.0, 0.0, 0.0, 0.0, 0.0, 0.0, 0.0, 0.0, 0.0, 0.0, 0.0, 0.0, 0.0, 0.0, 0.0, 0.0, 0.0, 0.0, 0.0, 0.0, 0.0, 0.0, 0.0, 0.0, 0.0, 0.0, 0.0, 0.0, 0.0, 0.0, 0.0, 0.0, 0.0, 0.0, 0.0, 0.0, 0.0, 0.0, 0.0, 0.0, 0.0, 0.0, 0.0, 0.0, 0.0, 0.0, 0.0, 0.0, 0.0, 0.0, 0.0, 0.0, 0.0, 0.0, 0.0, 0.0, 0.0, 0.0, 0.0, 0.0, 0.0, 0.0, 0.0, 0.0, 0.0, 0.0, 0.0, 0.0, 0.0, 0.0, 0.0, 0.0, 0.0, 0.0, 0.0, 0.0, 0.0, 0.0, 0.0, 0.0, 0.0, 0.0, 0.0, 0.0, 0.0, 0.0, 0.0, 0.0, 0.0, 0.0, 0.0, 0.0, 0.0, 0.0, 0.0, 0.0, 0.0, 0.0, 0.0, 0.0, 0.0, 0.0, 0.0, 0.0, 0.0, 0.0, 0.0, 0.0, 0.0, 0.0, 0.0, 0.0, 0.0, 0.0, 0.0, 0.0, 0.0, 0.0, 0.0, 0.0, 0.0, 0.0, 0.0, 0.0, 0.0, 0.0, 0.0, 0.0, 0.0, 0.0, 0.0, 0.0, 0.0, 0.0, 0.0, 0.0, 0.0, 0.0, 0.0, 0.0, 0.0, 0.0, 0.0, 0.0, 0.0, 0.0, 0.0, 0.0, 0.0, 0.0, 0.0, 0.0, 0.0, 0.0, 0.0, 0.0, 0.0, 0.0, 0.0, 0.0, 0.0, 0.0, 0.0, 0.0, 0.0, 0.0, 0.0, 0.0, 0.0, 0.0, 0.0, 0.0, 0.0, 0.0, 0.0, 0.0, 0.0, 0.0, 0.0, 0.0, 0.0, 0.0, 0.0, 0.0, 0.0, 0.0, 0.0, 0.0, 0.0, 0.0, 0.0, 0.0, 0.0, 0.0, 0.0, 0.0, 0.0, 0.0, 0.0, 0.0, 0.0, 0.0, 0.0, 0.0, 0.0, 0.0, 0.0, 0.0, 0.0, 0.0, 0.0, 0.0, 0.0, 0.0, 0.0, 0.0, 0.0, 0.0, 0.0, 0.0, 0.0, 0.0, 0.0, 0.0, 0.0, 0.0, 0.0, 0.0, 0.0, 0.0, 0.0, 0.0, 0.0, 0.0, 0.0, 0.0, 0.0, 0.0, 0.0, 0.0, 0.0, 0.0, 0.0, 0.0, 0.0, 0.0, 0.0, 0.0, 0.0, 0.0, 0.0, 0.0, 0.0, 0.0, 0.0, 0.0, 0.0, 0.0, 0.0, 0.0, 0.0, 0.0, 0.0, 0.0, 0.0, 0.0, 0.0, 0.0, 0.0, 0.0, 0.0, 0.0, 0.0, 0.0, 0.0, 0.0, 0.0, 0.0, 0.0, 0.0, 0.0, 0.0, 0.0, 0.0, 0.0, 0.0, 0.0, 0.0, 0.0, 0.0, 0.0, 0.0, 0.0, 0.0, 0.0, 0.0, 0.0, 0.0, 0.0, 0.0, 0.0, 0.0, 0.0, 0.0, 0.0, 0.0, 0.0, 0.0, 0.0, 0.0, 0.0, 0.0, 0.0, 0.0, 0.0, 0.0, 0.0, 0.0, 0.0, 0.0, 0.0, 0.0, 0.0, 0.0, 0.0, 0.0, 0.0, 0.0, 0.0, 0.0, 0.0, 0.0, 0.0, 0.0, 0.0, 0.0, 0.0, 0.0, 0.0, 0.0, 0.0, 0.0, 0.0, 0.0, 0.0, 0.0, 0.0, 0.0, 0.0, 0.0, 0.0, 0.0, 0.0, 0.0, 0.0, 0.0, 0.0, 0.0, 0.0, 0.0, 0.0, 0.0, 0.0, 0.0, 0.0, 0.0, 0.0, 0.0, 0.0, 0.0, 0.0, 0.0, 0.0, 0.0, 0.0, 0.0, 0.0, 0.0, 0.0, 0.0, 0.0, 0.0, 0.0, 0.0, 0.0, 0.0, 0.0, 0.0, 0.0, 0.0, 0.0, 0.0, 0.0, 0.0, 0.0, 0.0, 0.0, 0.0, 0.0, 0.0, 0.0, 0.0, 0.0, 0.0, 0.0, 0.0, 0.0, 0.0, 0.0, 0.0, 0.0, 0.0, 0.0, 0.0, 0.0, 0.0, 0.0, 0.0, 0.0, 0.0, 0.0, 0.0, 0.0, 0.0, 0.0, 0.0, 0.0, 0.0, 0.0, 0.0, 0.0, 0.0, 0.0, 0.0, 0.0, 0.0, 0.0, 0.0, 0.0, 0.0, 0.0, 0.0, 0.0, 0.0, 0.0, 0.0, 0.0, 0.0, 0.0, 0.0, 0.0, 0.0, 0.0, 0.0, 0.0, 0.0, 0.0, 0.0, 0.0, 0.0, 0.0, 0.0, 0.0, 0.0, 0.0, 0.0, 0.0, 0.0, 0.0, 0.0, 0.0, 0.0, 0.0, 0.0, 0.0, 0.0, 0.0, 0.0, 0.0, 0.0, 0.0, 0.0, 0.0, 0.0, 0.0, 0.0, 0.0, 0.0, 0.0, 0.0, 0.0, 0.0, 0.0, 0.0, 0.0, 0.0, 0.0, 0.0, 0.0, 0.0, 0.0, 0.0, 0.0, 0.0, 0.0, 0.0, 0.0, 0.0, 0.0, 0.0, 0.0, 0.0, 0.0, 0.0, 0.0, 0.0, 0.0, 0.0, 0.0, 0.0, 0.0, 0.0, 0.0, 0.0, 0.0, 0.0, 0.0, 0.0, 0.0, 0.0, 0.0, 0.0, 0.0, 0.0, 0.0, 0.0, 0.0, 0.0, 0.0, 0.0, 0.0, 0.0, 0.0, 0.0, 0.0, 0.0, 0.0, 0.0, 0.0, 0.0, 0.0, 0.0, 0.0, 0.0, 0.0, 0.0, 0.0, 0.0, 0.0, 0.0, 0.0, 0.0, 0.0, 0.0, 0.0, 0.0, 0.0, 0.0, 0.0, 0.0, 0.0, 0.0, 0.0, 0.0, 0.0, 0.0, 0.0, 0.0, 0.0, 0.0, 0.0, 0.0, 0.0, 0.0, 0.0, 0.0, 0.0, 0.0, 0.0, 0.0, 0.0, 0.0, 0.0, 0.0, 0.0, 0.0, 0.0, 0.0, 0.0, 0.0, 0.0, 0.0, 0.0, 0.0, 0.0, 0.0, 0.0, 0.0, 0.0, 0.0, 0.0, 0.0, 0.0, 0.0, 0.0, 0.0, 0.0, 0.0, 0.0, 0.0, 0.0, 0.0, 0.0, 0.0, 0.0, 0.0, 0.0, 0.0, 0.0, 0.0, 0.0, 0.0, 0.0, 0.0, 0.0, 0.0, 0.0, 0.0, 0.0, 0.0, 0.0, 0.0, 0.0, 0.0, 0.0, 0.0, 0.0, 0.0, 0.0, 0.0, 0.0, 0.0, 0.0, 0.0, 0.0, 0.0, 0.0, 0.0, 0.0, 0.0, 0.0, 0.0, 0.0, 0.0, 0.0, 0.0, 0.0, 0.0, 0.0, 0.0, 0.0, 0.0, 0.0, 0.0, 0.0, 0.0, 0.0, 0.0, 0.0, 0.0, 0.0, 0.0, 0.0, 0.0, 0.0, 0.0, 0.0, 0.0, 0.0, 0.0, 0.0, 0.0, 0.0, 0.0, 0.0, 0.0, 0.0, 0.0, 0.0, 0.0, 0.0, 0.0, 0.0, 0.0, 0.0, 0.0, 0.0, 0.0, 0.0, 0.0, 0.0, 0.0, 0.0, 0.0, 0.0, 0.0, 0.0, 0.0, 0.0, 0.0, 0.0, 0.0, 0.0, 0.0, 0.0, 0.0, 0.0, 0.0, 0.0, 0.0, 0.0, 0.0, 0.0, 0.0, 0.0, 0.0, 0.0, 0.0, 0.0, 0.0, 0.0, 0.0, 0.0, 0.0, 0.0, 0.0, 0.0, 0.0, 0.0, 0.0, 0.0, 0.0, 0.0, 0.0, 0.0, 0.0, 0.0, 0.0, 0.0, 0.0, 0.0, 0.0, 0.0, 0.0, 0.0, 0.0, 0.0, 0.0, 0.0, 0.0, 0.0, 0.0, 0.0, 0.0, 0.0, 0.0, 0.0, 0.0, 0.0, 0.0, 0.0, 0.0, 0.0, 0.0, 0.0, 0.0, 0.0, 0.0, 0.0, 0.0, 0.0, 0.0, 0.0, 0.0, 0.0, 0.0, 0.0, 0.0, 0.0, 0.0, 0.0, 0.0, 0.0, 0.0, 0.0, 0.0, 0.0, 0.0, 0.0, 0.0, 0.0, 0.0, 0.0, 0.0, 0.0, 0.0, 0.0, 0.0, 0.0, 0.0, 0.0, 0.0, 0.0, 0.0, 0.0, 0.0, 0.0, 0.0, 0.0, 0.0, 0.0, 0.0, 0.0, 0.0, 0.0, 0.0, 0.0, 0.0, 0.0, 0.0, 0.0, 0.0, 0.0, 0.0, 0.0, 0.0, 0.0, 0.0, 0.0, 0.0, 0.0, 0.0, 0.0, 0.0, 0.0, 0.0, 0.0, 0.0, 0.0, 0.0, 0.0, 0.0, 0.0, 0.0, 0.0, 0.0, 0.0, 0.0, 0.0, 0.0, 0.0, 0.0, 0.0, 0.0, 0.0, 0.0, 0.0, 0.0, 0.0, 0.0, 0.0, 0.0, 0.0, 0.0, 0.0, 0.0, 0.0, 0.0, 0.0, 0.0, 0.0, 0.0, 0.0, 0.0, 0.0, 0.0, 0.0, 0.0, 0.0, 0.0, 0.0, 0.0, 0.0, 0.0, 0.0, 0.0, 0.0, 0.0, 0.0, 0.0, 0.0, 0.0, 0.0, 0.0, 0.0, 0.0, 0.0, 0.0, 0.0, 0.0, 0.0, 0.0, 0.0, 0.0, 0.0, 0.0, 0.0, 0.0, 0.0, 0.0, 0.0, 0.0, 0.0, 0.0, 0.0, 0.0, 0.0, 0.0, 0.0, 0.0, 0.0, 0.0, 0.0, 0.0, 0.0, 0.0, 0.0, 0.0, 0.0, 0.0, 0.0, 0.0, 0.0, 0.0, 0.0, 0.0, 0.0, 0.0, 0.0, 0.0, 0.0, 0.0, 0.0, 0.0, 0.0, 0.0, 0.0, 0.0, 0.0, 0.0, 0.0, 0.0, 0.0, 0.0, 0.0, 0.0])
me_circle_002.update()

# ---- objects
ob_plane = bpy.data.objects.new('Plane', me_plane)
ob_cube = bpy.data.objects.new('Cube', me_cube_001)
ob_circle = bpy.data.objects.new('Circle', me_circle_002)

# ---- transforms, parenting, visibility, modifiers, constraints
ob_plane.location = (0.0, 0.0, 0.8376)
_m = ob_plane.modifiers.new('Smooth by Angle', 'NODES')
_m.node_group = ng_smooth_by_angle
_m.use_pin_to_last = True
_m.show_group_selector = False
ob_cube.location = (0.0, 0.0, 0.0)
_m = ob_cube.modifiers.new('Mirror', 'MIRROR')
_m.use_axis = (True, True, False)
_m = ob_cube.modifiers.new('Smooth by Angle', 'NODES')
_m.node_group = ng_smooth_by_angle
_m.use_pin_to_last = True
_m.show_group_selector = False
ob_circle.location = (0.0, 0.0, 0.0)
_m = ob_circle.modifiers.new('Subdivision', 'SUBSURF')
_m.levels = 2
_m = ob_circle.modifiers.new('Mirror', 'MIRROR')
_m.use_axis = (True, True, False)
_m = ob_circle.modifiers.new('Smooth by Angle', 'NODES')
_m.node_group = ng_smooth_by_angle
_m.use_pin_to_last = True
_m.show_group_selector = False

# ---- collection membership
col_collection.objects.link(ob_plane)
col_collection.objects.link(ob_cube)
col_collection.objects.link(ob_circle)

# ---- scene / render settings (as saved in the file)
scene.frame_start = 1; scene.frame_end = 250; scene.frame_set(1)
scene.render.engine = 'BLENDER_EEVEE_NEXT'
bpy.context.view_layer.update()

# ---- added for rendering (the .blend has no active camera and no usable light): camera, sun
cam_auto = bpy.data.cameras.new('AutoCamera')
cam_auto.lens = 50.0
cam_auto.sensor_width = 36.0
cam_auto.clip_end = 1000.0
ob_auto_camera = bpy.data.objects.new('AutoCamera', cam_auto)
scene.collection.objects.link(ob_auto_camera)
ob_auto_camera.location = (1.82287, -2.18744, 1.88348)
ob_auto_camera.rotation_euler = (1.09748, -7.21219e-08, 0.694738)
scene.camera = ob_auto_camera
light_auto_sun = bpy.data.lights.new('AutoSun', 'SUN')
light_auto_sun.energy = 3.0
light_auto_sun.angle = 0.0523599
ob_auto_sun = bpy.data.objects.new('AutoSun', light_auto_sun)
scene.collection.objects.link(ob_auto_sun)
ob_auto_sun.rotation_euler = (0.872665, 0.174533, 0.523599)
bpy.context.view_layer.update()
